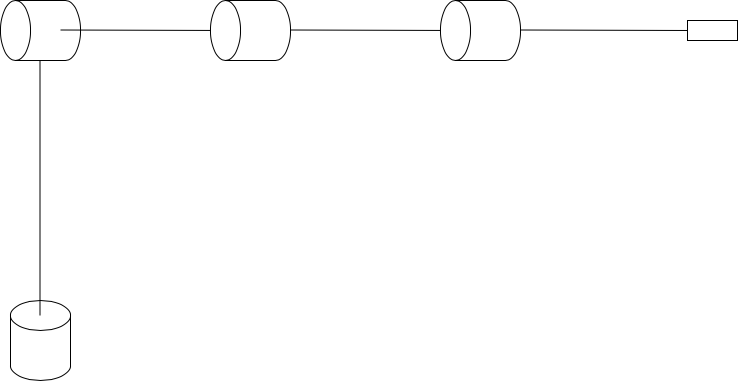

The diagram above was exported from draw.io. Its source (the exported page's mxGraphModel, read from the mxfile embedded in the PNG):
<mxGraphModel dx="2083" dy="839" grid="1" gridSize="10" guides="1" tooltips="1" connect="1" arrows="1" fold="1" page="1" pageScale="1" pageWidth="300" pageHeight="300" math="0" shadow="0">
  <root>
    <mxCell id="0" />
    <mxCell id="1" parent="0" />
    <mxCell id="4MBgzS04fFuOdMNxaan4-13" value="" style="group" vertex="1" connectable="0" parent="1">
      <mxGeometry x="45" y="40" width="737" height="380" as="geometry" />
    </mxCell>
    <mxCell id="4MBgzS04fFuOdMNxaan4-1" value="" style="shape=cylinder3;whiteSpace=wrap;html=1;boundedLbl=1;backgroundOutline=1;size=15;" vertex="1" parent="4MBgzS04fFuOdMNxaan4-13">
      <mxGeometry x="10" y="300" width="60" height="80" as="geometry" />
    </mxCell>
    <mxCell id="4MBgzS04fFuOdMNxaan4-2" value="" style="endArrow=none;html=1;rounded=0;" edge="1" parent="4MBgzS04fFuOdMNxaan4-13">
      <mxGeometry width="50" height="50" relative="1" as="geometry">
        <mxPoint x="39.5" y="315" as="sourcePoint" />
        <mxPoint x="39.5" y="50" as="targetPoint" />
      </mxGeometry>
    </mxCell>
    <mxCell id="4MBgzS04fFuOdMNxaan4-3" value="" style="shape=cylinder3;whiteSpace=wrap;html=1;boundedLbl=1;backgroundOutline=1;size=15;rotation=-90;" vertex="1" parent="4MBgzS04fFuOdMNxaan4-13">
      <mxGeometry x="10" y="-10" width="60" height="80" as="geometry" />
    </mxCell>
    <mxCell id="4MBgzS04fFuOdMNxaan4-4" value="" style="endArrow=none;html=1;rounded=0;" edge="1" parent="4MBgzS04fFuOdMNxaan4-13">
      <mxGeometry width="50" height="50" relative="1" as="geometry">
        <mxPoint x="60" y="29.5" as="sourcePoint" />
        <mxPoint x="230" y="30" as="targetPoint" />
      </mxGeometry>
    </mxCell>
    <mxCell id="4MBgzS04fFuOdMNxaan4-5" value="" style="shape=cylinder3;whiteSpace=wrap;html=1;boundedLbl=1;backgroundOutline=1;size=15;rotation=-90;" vertex="1" parent="4MBgzS04fFuOdMNxaan4-13">
      <mxGeometry x="220" y="-10" width="60" height="80" as="geometry" />
    </mxCell>
    <mxCell id="4MBgzS04fFuOdMNxaan4-6" value="" style="endArrow=none;html=1;rounded=0;" edge="1" parent="4MBgzS04fFuOdMNxaan4-13">
      <mxGeometry width="50" height="50" relative="1" as="geometry">
        <mxPoint x="290" y="29.5" as="sourcePoint" />
        <mxPoint x="460" y="30" as="targetPoint" />
      </mxGeometry>
    </mxCell>
    <mxCell id="4MBgzS04fFuOdMNxaan4-7" value="" style="shape=cylinder3;whiteSpace=wrap;html=1;boundedLbl=1;backgroundOutline=1;size=15;rotation=-90;" vertex="1" parent="4MBgzS04fFuOdMNxaan4-13">
      <mxGeometry x="450" y="-10" width="60" height="80" as="geometry" />
    </mxCell>
    <mxCell id="4MBgzS04fFuOdMNxaan4-8" value="" style="endArrow=none;html=1;rounded=0;" edge="1" parent="4MBgzS04fFuOdMNxaan4-13">
      <mxGeometry width="50" height="50" relative="1" as="geometry">
        <mxPoint x="520" y="29.5" as="sourcePoint" />
        <mxPoint x="690" y="30" as="targetPoint" />
      </mxGeometry>
    </mxCell>
    <mxCell id="4MBgzS04fFuOdMNxaan4-12" value="" style="whiteSpace=wrap;html=1;" vertex="1" parent="4MBgzS04fFuOdMNxaan4-13">
      <mxGeometry x="687" y="20" width="50" height="20" as="geometry" />
    </mxCell>
  </root>
</mxGraphModel>